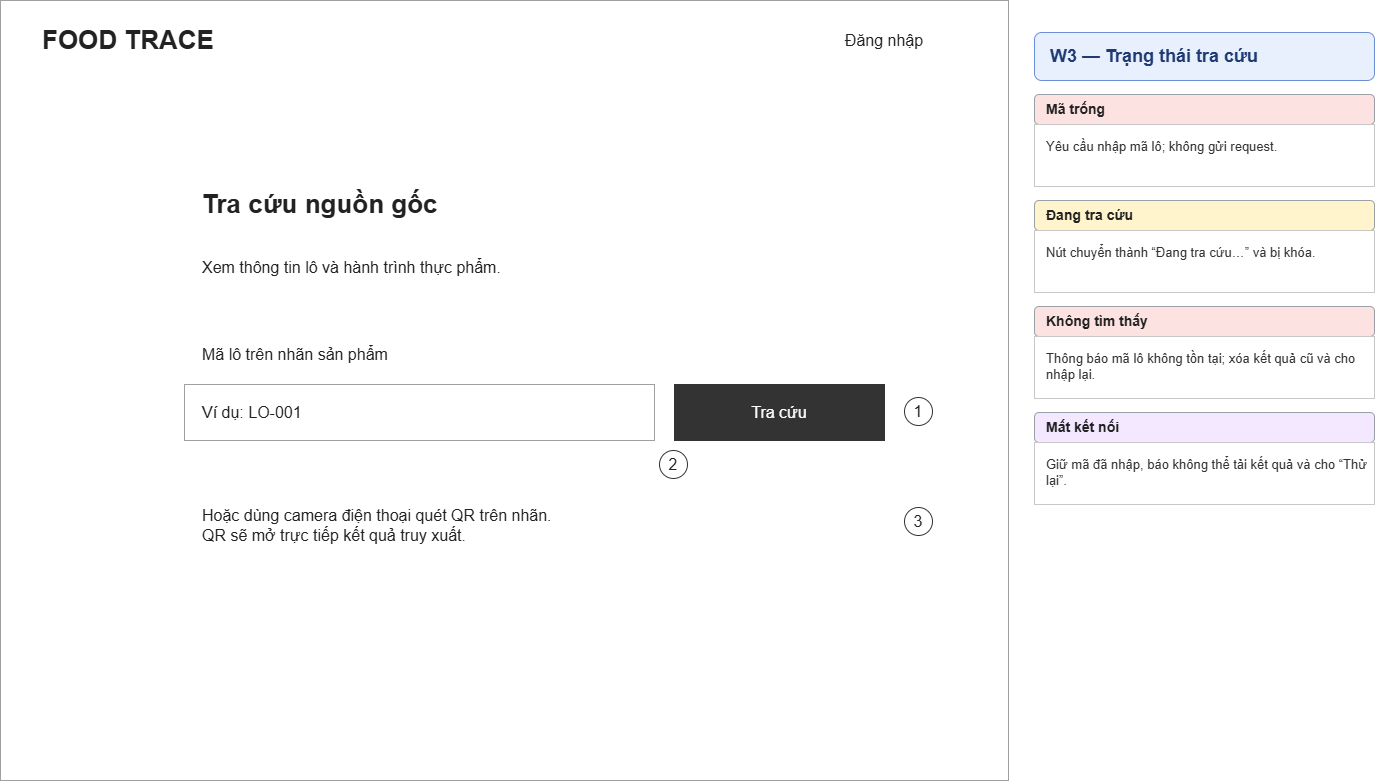

The diagram above was exported from draw.io. Its source (the exported page's mxGraphModel, read from the mxfile embedded in the PNG):
<mxGraphModel dx="1422" dy="823" grid="1" gridSize="8" guides="1" tooltips="1" connect="1" arrows="1" fold="1" page="1" pageScale="1" pageWidth="1440" pageHeight="900" math="0" shadow="0">
  <root>
    <mxCell id="0" />
    <mxCell id="1" parent="0" />
    <mxCell id="2" parent="1" style="rounded=0;whiteSpace=wrap;html=0;fontFamily=Arial;fontSize=16;align=left;verticalAlign=middle;spacingLeft=16;spacingRight=16;fillColor=#ffffff;strokeColor=#a0a0a0;fontColor=#222222;" value="" vertex="1">
      <mxGeometry height="780" width="1008" x="16" y="8" as="geometry" />
    </mxCell>
    <mxCell id="3" parent="1" style="rounded=0;whiteSpace=wrap;html=0;fontFamily=Arial;fontSize=26;align=left;verticalAlign=middle;spacingLeft=16;spacingRight=16;fillColor=#ffffff;strokeColor=none;fontColor=#222222;fontStyle=1;" value="FOOD TRACE" vertex="1">
      <mxGeometry height="48" width="400" x="40" y="24" as="geometry" />
    </mxCell>
    <mxCell id="4" parent="1" style="rounded=0;whiteSpace=wrap;html=0;fontFamily=Arial;fontSize=16;align=center;verticalAlign=middle;spacingLeft=16;spacingRight=16;fillColor=#ffffff;strokeColor=none;fontColor=#222222;" value="Đăng nhập" vertex="1">
      <mxGeometry height="40" width="200" x="800" y="28" as="geometry" />
    </mxCell>
    <mxCell id="5" parent="1" style="rounded=0;whiteSpace=wrap;html=0;fontFamily=Arial;fontSize=26;align=left;verticalAlign=middle;spacingLeft=16;spacingRight=16;fillColor=#ffffff;strokeColor=none;fontColor=#222222;fontStyle=1;" value="Tra cứu nguồn gốc" vertex="1">
      <mxGeometry height="64" width="700" x="200" y="180" as="geometry" />
    </mxCell>
    <mxCell id="6" parent="1" style="rounded=0;whiteSpace=wrap;html=0;fontFamily=Arial;fontSize=16;align=left;verticalAlign=middle;spacingLeft=16;spacingRight=16;fillColor=#ffffff;strokeColor=none;fontColor=#222222;" value="Xem thông tin lô và hành trình thực phẩm." vertex="1">
      <mxGeometry height="48" width="700" x="200" y="251" as="geometry" />
    </mxCell>
    <mxCell id="7" parent="1" style="rounded=0;whiteSpace=wrap;html=0;fontFamily=Arial;fontSize=16;align=left;verticalAlign=middle;spacingLeft=16;spacingRight=16;fillColor=#ffffff;strokeColor=none;fontColor=#222222;" value="Mã lô trên nhãn sản phẩm" vertex="1">
      <mxGeometry height="36" width="700" x="200" y="344" as="geometry" />
    </mxCell>
    <mxCell id="8" parent="1" style="rounded=0;whiteSpace=wrap;html=0;fontFamily=Arial;fontSize=16;align=left;verticalAlign=middle;spacingLeft=16;spacingRight=16;fillColor=#ffffff;strokeColor=#a0a0a0;fontColor=#222222;" value="Ví dụ: LO-001" vertex="1">
      <mxGeometry height="56" width="470" x="200" y="392" as="geometry" />
    </mxCell>
    <mxCell id="9" parent="1" style="rounded=0;whiteSpace=wrap;html=0;fontFamily=Arial;fontSize=16;align=center;verticalAlign=middle;spacingLeft=16;spacingRight=16;fillColor=#333333;strokeColor=#333333;fontColor=white;" value="Tra cứu" vertex="1">
      <mxGeometry height="56" width="210" x="690" y="392" as="geometry" />
    </mxCell>
    <mxCell id="10" parent="1" style="rounded=0;whiteSpace=wrap;html=0;fontFamily=Arial;fontSize=16;align=left;verticalAlign=middle;spacingLeft=16;spacingRight=16;fillColor=#ffffff;strokeColor=none;fontColor=#222222;" value="Hoặc dùng camera điện thoại quét QR trên nhãn.&#10;QR sẽ mở trực tiếp kết quả truy xuất." vertex="1">
      <mxGeometry height="80" width="700" x="200" y="493" as="geometry" />
    </mxCell>
    <mxCell id="11" parent="1" style="rounded=0;whiteSpace=wrap;html=0;fontFamily=Arial;fontSize=16;align=center;verticalAlign=middle;spacingLeft=16;spacingRight=16;fillColor=#ffffff;strokeColor=#333333;fontColor=#222222;shape=ellipse;spacingLeft=0;spacingRight=0;" value="1" vertex="1">
      <mxGeometry height="28" width="28" x="920" y="405" as="geometry" />
    </mxCell>
    <mxCell id="12" parent="1" style="rounded=0;whiteSpace=wrap;html=0;fontFamily=Arial;fontSize=16;align=center;verticalAlign=middle;spacingLeft=16;spacingRight=16;fillColor=#ffffff;strokeColor=#333333;fontColor=#222222;shape=ellipse;spacingLeft=0;spacingRight=0;" value="2" vertex="1">
      <mxGeometry height="28" width="28" x="675" y="458" as="geometry" />
    </mxCell>
    <mxCell id="13" parent="1" style="rounded=0;whiteSpace=wrap;html=0;fontFamily=Arial;fontSize=16;align=center;verticalAlign=middle;spacingLeft=16;spacingRight=16;fillColor=#ffffff;strokeColor=#333333;fontColor=#222222;shape=ellipse;spacingLeft=0;spacingRight=0;" value="3" vertex="1">
      <mxGeometry height="28" width="28" x="920" y="515" as="geometry" />
    </mxCell>
    <mxCell id="119" parent="1" style="rounded=1;whiteSpace=wrap;html=0;fontFamily=Arial;fontSize=18;align=left;verticalAlign=middle;spacingLeft=14;fillColor=#e8f0fe;strokeColor=#6b8fd6;fontColor=#1f3b73;fontStyle=1;" value="W3 — Trạng thái tra cứu" vertex="1">
      <mxGeometry height="48" width="340" x="1050" y="40" as="geometry" />
    </mxCell>
    <mxCell id="120" parent="1" style="rounded=1;whiteSpace=wrap;html=0;fontFamily=Arial;fontSize=14;align=left;verticalAlign=middle;spacingLeft=10;fillColor=#fde2e2;strokeColor=#9aa0a6;fontColor=#222222;fontStyle=1;" value="Mã trống" vertex="1">
      <mxGeometry height="30" width="340" x="1050" y="102" as="geometry" />
    </mxCell>
    <mxCell id="121" parent="1" style="rounded=0;whiteSpace=wrap;html=0;fontFamily=Arial;fontSize=13;align=left;verticalAlign=top;spacingLeft=10;spacingTop=8;fillColor=#ffffff;strokeColor=#c8c8c8;fontColor=#333333;" value="Yêu cầu nhập mã lô; không gửi request." vertex="1">
      <mxGeometry height="62" width="340" x="1050" y="132" as="geometry" />
    </mxCell>
    <mxCell id="122" parent="1" style="rounded=1;whiteSpace=wrap;html=0;fontFamily=Arial;fontSize=14;align=left;verticalAlign=middle;spacingLeft=10;fillColor=#fff4cc;strokeColor=#9aa0a6;fontColor=#222222;fontStyle=1;" value="Đang tra cứu" vertex="1">
      <mxGeometry height="30" width="340" x="1050" y="208" as="geometry" />
    </mxCell>
    <mxCell id="123" parent="1" style="rounded=0;whiteSpace=wrap;html=0;fontFamily=Arial;fontSize=13;align=left;verticalAlign=top;spacingLeft=10;spacingTop=8;fillColor=#ffffff;strokeColor=#c8c8c8;fontColor=#333333;" value="Nút chuyển thành “Đang tra cứu…” và bị khóa." vertex="1">
      <mxGeometry height="62" width="340" x="1050" y="238" as="geometry" />
    </mxCell>
    <mxCell id="124" parent="1" style="rounded=1;whiteSpace=wrap;html=0;fontFamily=Arial;fontSize=14;align=left;verticalAlign=middle;spacingLeft=10;fillColor=#fde2e2;strokeColor=#9aa0a6;fontColor=#222222;fontStyle=1;" value="Không tìm thấy" vertex="1">
      <mxGeometry height="30" width="340" x="1050" y="314" as="geometry" />
    </mxCell>
    <mxCell id="125" parent="1" style="rounded=0;whiteSpace=wrap;html=0;fontFamily=Arial;fontSize=13;align=left;verticalAlign=top;spacingLeft=10;spacingTop=8;fillColor=#ffffff;strokeColor=#c8c8c8;fontColor=#333333;" value="Thông báo mã lô không tồn tại; xóa kết quả cũ và cho nhập lại." vertex="1">
      <mxGeometry height="62" width="340" x="1050" y="344" as="geometry" />
    </mxCell>
    <mxCell id="126" parent="1" style="rounded=1;whiteSpace=wrap;html=0;fontFamily=Arial;fontSize=14;align=left;verticalAlign=middle;spacingLeft=10;fillColor=#f3e8ff;strokeColor=#9aa0a6;fontColor=#222222;fontStyle=1;" value="Mất kết nối" vertex="1">
      <mxGeometry height="30" width="340" x="1050" y="420" as="geometry" />
    </mxCell>
    <mxCell id="127" parent="1" style="rounded=0;whiteSpace=wrap;html=0;fontFamily=Arial;fontSize=13;align=left;verticalAlign=top;spacingLeft=10;spacingTop=8;fillColor=#ffffff;strokeColor=#c8c8c8;fontColor=#333333;" value="Giữ mã đã nhập, báo không thể tải kết quả và cho “Thử lại”." vertex="1">
      <mxGeometry height="62" width="340" x="1050" y="450" as="geometry" />
    </mxCell>
  </root>
</mxGraphModel>